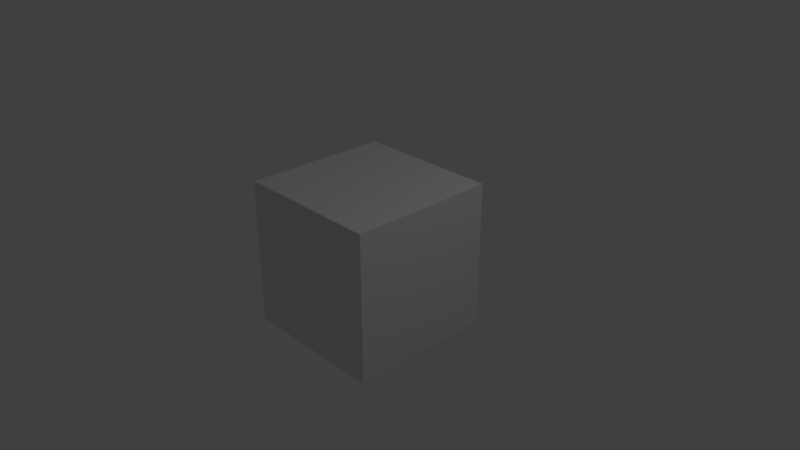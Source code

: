 # Source: kitchen_wooden_cabinet_with_two_doors_1.blend  (saved by Blender 2.79.0; exported with 4.5.12 LTS)
import bpy
from mathutils import Matrix  # noqa: F401  (used for matrix-valued properties, if any)

bpy.ops.wm.read_factory_settings(use_empty=True)
scene = bpy.context.scene
scene.name = 'Scene'

# ---- collections
col_collection_1 = bpy.data.collections.new('Collection 1'); scene.collection.children.link(col_collection_1)

# ---- materials (node trees are filled in below, after node groups)
mat_material_001 = bpy.data.materials.new('Material.001')
mat_material_001.alpha_threshold = 0.0
mat_material_001.use_transparent_shadow = False
mat_material_001.roughness = 0.5
mat_material_001.line_color = (0.0, 0.0, 0.0, 1.0)
mat_material_004 = bpy.data.materials.new('Material.004')
mat_material_004.alpha_threshold = 0.0
mat_material_004.use_transparent_shadow = False
mat_material_004.roughness = 0.5
mat_material_004.line_color = (0.0, 0.0, 0.0, 1.0)
mat_material_003 = bpy.data.materials.new('Material.003')
mat_material_003.alpha_threshold = 0.0
mat_material_003.use_transparent_shadow = False
mat_material_003.roughness = 0.5
mat_material_003.line_color = (0.0, 0.0, 0.0, 1.0)

# ---- material node trees

# ---- world
world_world = bpy.data.worlds.new('World'); scene.world = world_world
world_world.color = (0.05088, 0.05088, 0.05088)
world_world.use_sun_shadow = False
world_world.sun_shadow_jitter_overblur = 0.0
world_world.cycles.sampling_method = 'MANUAL'

# ---- cameras
cam_camera = bpy.data.cameras.new('Camera')
cam_camera.clip_end = 100.0
cam_camera.lens = 35.0
cam_camera.sensor_width = 32.0
cam_camera.sensor_height = 18.0
cam_camera.ortho_scale = 7.314
cam_camera.dof.focus_distance = 0.0
cam_camera.dof.aperture_fstop = 128.0

# ---- lights
light_lamp = bpy.data.lights.new('Lamp', 'POINT')
light_lamp.transmission_factor = 0.0
light_lamp.cutoff_distance = 30.0
light_lamp.energy = 100.0
light_lamp.shadow_buffer_clip_start = 1.001
light_lamp.shadow_soft_size = 0.1
light_lamp.shadow_maximum_resolution = 0.006
light_lamp.use_absolute_resolution = True

# ---- meshes
me_cube_000 = bpy.data.meshes.new('Cube.000')
me_cube_000.from_pydata([(-1.0, -1.0, -1.0), (-1.0, 1.0, -1.0), (-1.0, -1.0, 1.0), (-1.0, 1.0, 1.0), (1.0, 1.0, -1.0), (1.0, -1.0, 1.0), (1.0, -1.0, -1.0), (1.0, 1.0, 1.0), (-0.9, -0.8343, -0.8343), (-0.9, 0.8343, -0.8343), (-0.9, -0.8343, 0.8343), (-0.9, 0.8343, 0.8343), (1.0, 0.8343, -0.8343), (1.0, -0.8343, 0.8343), (1.0, -0.8343, -0.8343), (1.0, 0.8343, 0.8343), (-0.9, -0.8337, -0.07848), (-0.9, -0.8337, 0.07848), (-0.9, 0.8337, -0.07848), (-0.9, 0.8337, 0.07848), (1.0, -0.8337, -0.07848), (1.0, -0.8337, 0.07848), (1.0, 0.8337, -0.07848), (1.0, 0.8337, 0.07848), (1.294, -0.07851, 0.1006), (1.294, -0.07851, -0.1006), (1.294, -0.2598, 0.1006), (1.294, -0.2598, -0.1006), (1.171, -0.07851, 0.1006), (1.171, -0.07851, -0.1006), (1.171, -0.2598, 0.1006), (1.171, -0.2598, -0.1006), (1.171, -0.1276, 0.04617), (1.171, -0.1276, -0.04617), (1.171, -0.2108, 0.04617), (1.171, -0.2108, -0.04617), (1.113, -0.1276, 0.04617), (1.113, -0.1276, -0.04617), (1.113, -0.2108, 0.04617), (1.113, -0.2108, -0.04617), (1.001, -0.003356, -0.8353), (1.001, -0.003356, 0.8353), (1.114, -0.003356, -0.8353), (1.114, -0.003356, 0.8353), (1.001, -0.834, -0.8353), (1.001, -0.834, 0.8353), (1.114, -0.834, -0.8353), (1.114, -0.834, 0.8353), (1.001, 0.8335, -0.8353), (1.001, 0.8335, 0.8353), (1.114, 0.8335, -0.8353), (1.114, 0.8335, 0.8353), (1.001, 0.002842, -0.8353), (1.001, 0.002842, 0.8353), (1.114, 0.002842, -0.8353), (1.114, 0.002842, 0.8353), (1.294, 0.2715, 0.1006), (1.294, 0.2715, -0.1006), (1.294, 0.09017, 0.1006), (1.294, 0.09017, -0.1006), (1.171, 0.2715, 0.1006), (1.171, 0.2715, -0.1006), (1.171, 0.09017, 0.1006), (1.171, 0.09017, -0.1006), (1.171, 0.2224, 0.04617), (1.171, 0.2224, -0.04617), (1.171, 0.1392, 0.04617), (1.171, 0.1392, -0.04617), (1.113, 0.2224, 0.04617), (1.113, 0.2224, -0.04617), (1.113, 0.1392, 0.04617), (1.113, 0.1392, -0.04617)], [], [(0, 2, 3, 1), (6, 5, 2, 0), (4, 6, 0, 1), (5, 7, 3, 2), (7, 4, 1, 3), (8, 10, 11, 9), (14, 13, 10, 8), (12, 14, 8, 9), (13, 15, 11, 10), (15, 12, 9, 11), (6, 4, 12, 14), (5, 6, 14, 13), (7, 5, 13, 15), (4, 7, 15, 12), (16, 17, 19, 18), (18, 19, 23, 22), (22, 23, 21, 20), (20, 21, 17, 16), (18, 22, 20, 16), (23, 19, 17, 21), (24, 25, 27, 26), (26, 27, 31, 30), (30, 31, 29, 28), (28, 29, 25, 24), (26, 30, 28, 24), (31, 27, 25, 29), (34, 35, 39, 38), (38, 39, 37, 36), (36, 37, 33, 32), (34, 38, 36, 32), (39, 35, 33, 37), (40, 41, 43, 42), (42, 43, 47, 46), (46, 47, 45, 44), (44, 45, 41, 40), (42, 46, 44, 40), (47, 43, 41, 45), (48, 49, 51, 50), (50, 51, 55, 54), (54, 55, 53, 52), (52, 53, 49, 48), (50, 54, 52, 48), (55, 51, 49, 53), (56, 57, 59, 58), (58, 59, 63, 62), (62, 63, 61, 60), (60, 61, 57, 56), (58, 62, 60, 56), (63, 59, 57, 61), (66, 67, 71, 70), (70, 71, 69, 68), (68, 69, 65, 64), (66, 70, 68, 64), (71, 67, 65, 69)])
me_cube_000.polygons.foreach_set('material_index', [0, 0, 0, 0, 0, 0, 0, 0, 0, 0, 0, 0, 0, 0, 0, 0, 0, 0, 0, 0, 1, 1, 1, 1, 1, 1, 1, 1, 1, 1, 1, 1, 1, 1, 1, 1, 1, 1, 1, 1, 1, 1, 1, 1, 1, 1, 1, 1, 1, 1, 1, 1, 1, 1])
_uv = me_cube_000.uv_layers.new(name='UVMap')
_uv.uv.foreach_set('vector', [0.9227, 0.2956, 0.9227, 0.938, 0.2803, 0.938, 0.2803, 0.2956, 0.926, 0.2883, 0.926, 0.9374, 0.2769, 0.9374, 0.2769, 0.2883, 0.9186, 0.9327, 0.2816, 0.9327, 0.2816, 0.2957, 0.9186, 0.2957, 0.929, 0.284, 0.929, 0.9418, 0.2712, 0.9418, 0.2712, 0.284, 0.9231, 0.2898, 0.9231, 0.9358, 0.2771, 0.9358, 0.2771, 0.2898, 0.4388, 0.9321, 0.4388, 0.6993, 0.6716, 0.6993, 0.6716, 0.9321, 0.2874, 0.8864, 0.2874, 0.3301, 0.9209, 0.3301, 0.9209, 0.8864, 0.9229, 0.3216, 0.9229, 0.882, 0.2848, 0.882, 0.2848, 0.3216, 0.9263, 0.3213, 0.9263, 0.8909, 0.2777, 0.8909, 0.2777, 0.3213, 0.7039, 0.4655, 0.7039, 0.6983, 0.4388, 0.6983, 0.4388, 0.4655, 0.4026, 0.594, 0.7978, 0.594, 0.7651, 0.6268, 0.4353, 0.6268, 0.5262, 0.8515, 0.5262, 0.4111, 0.5627, 0.4476, 0.5627, 0.815, 0.7978, 0.5926, 0.4026, 0.5926, 0.4353, 0.5598, 0.7651, 0.5598, 0.6008, 0.4111, 0.6008, 0.8515, 0.5643, 0.815, 0.5643, 0.4476, 0.4209, 0.6551, 0.4209, 0.6243, 0.7483, 0.6243, 0.7483, 0.6551, 0.4528, 0.4161, 0.4528, 0.3942, 0.7179, 0.3942, 0.7179, 0.4161, 0.7483, 0.6565, 0.7483, 0.6874, 0.4209, 0.6874, 0.4209, 0.6565, 0.794, 0.592, 0.794, 0.6228, 0.4209, 0.6228, 0.4209, 0.592, 0.3291, 0.9261, 0.3291, 0.2991, 0.8793, 0.2991, 0.8793, 0.9261, 0.9108, 0.8648, 0.2834, 0.8648, 0.2834, 0.3142, 0.9108, 0.3142, 0.1198, 0.2411, 0.04742, 0.2411, 0.04742, 0.1758, 0.1198, 0.1758, 0.1658, 0.05914, 0.2193, 0.05914, 0.2193, 0.09184, 0.1658, 0.09184, 0.206, 0.2155, 0.206, 0.2841, 0.1442, 0.2841, 0.1442, 0.2155, 0.1801, 0.1889, 0.1801, 0.2354, 0.1517, 0.2354, 0.1517, 0.1889, 0.1577, 0.1505, 0.1577, 0.1242, 0.1964, 0.1242, 0.1964, 0.1505, 0.05857, 0.2773, 0.05857, 0.2277, 0.1318, 0.2277, 0.1318, 0.2773, 0.1696, 0.1437, 0.1696, 0.1771, 0.1488, 0.1771, 0.1488, 0.1437, 0.09438, 0.1126, 0.09438, 0.07844, 0.1251, 0.07844, 0.1251, 0.1126, 0.2349, 0.1896, 0.2349, 0.1324, 0.2705, 0.1324, 0.2705, 0.1896, 0.1225, 0.2199, 0.1225, 0.1992, 0.1525, 0.1992, 0.1525, 0.2199, 0.06048, 0.169, 0.06048, 0.1537, 0.08269, 0.1537, 0.08269, 0.169, 0.6885, 0.6993, 0.6885, 0.9324, 0.6727, 0.9324, 0.6727, 0.6993, 0.7576, 0.2979, 0.7576, 0.9291, 0.4438, 0.9291, 0.4438, 0.2979, 0.6807, 0.4111, 0.6807, 0.779, 0.6557, 0.779, 0.6557, 0.4111, 0.7574, 0.2971, 0.7574, 0.9237, 0.4458, 0.9237, 0.4458, 0.2971, 0.7948, 0.5184, 0.5911, 0.5184, 0.5911, 0.4906, 0.7948, 0.4906, 0.3857, 0.4906, 0.5893, 0.4906, 0.5893, 0.5184, 0.3857, 0.5184, 0.6274, 0.4111, 0.6274, 0.779, 0.6024, 0.779, 0.6024, 0.4111, 0.7597, 0.2965, 0.7597, 0.936, 0.4417, 0.936, 0.4417, 0.2965, 0.6898, 0.437, 0.6898, 0.7428, 0.669, 0.7428, 0.669, 0.437, 0.9178, 0.7692, 0.2838, 0.7692, 0.2838, 0.4539, 0.9178, 0.4539, 0.7273, 0.7493, 0.4462, 0.7493, 0.4462, 0.7109, 0.7273, 0.7109, 0.4462, 0.7519, 0.7273, 0.7519, 0.7273, 0.7903, 0.4462, 0.7903, 0.1818, 0.1634, 0.2283, 0.1634, 0.2283, 0.2052, 0.1818, 0.2052, 0.1818, 0.207, 0.2283, 0.207, 0.2283, 0.2354, 0.1818, 0.2354, 0.1707, 0.1958, 0.1707, 0.2534, 0.1188, 0.2534, 0.1188, 0.1958, 0.1298, 0.1394, 0.1298, 0.09636, 0.1561, 0.09636, 0.1561, 0.1394, 0.198, 0.1226, 0.198, 0.09636, 0.2368, 0.09636, 0.2368, 0.1226, 0.1577, 0.1226, 0.1577, 0.09636, 0.1964, 0.09636, 0.1964, 0.1226, 0.1285, 0.1735, 0.09438, 0.1735, 0.09438, 0.1522, 0.1285, 0.1522, 0.09438, 0.1495, 0.09438, 0.1153, 0.1251, 0.1153, 0.1251, 0.1495, 0.09438, 0.2103, 0.09438, 0.1762, 0.1156, 0.1762, 0.1156, 0.2103, 0.1226, 0.1563, 0.1226, 0.1771, 0.09252, 0.1771, 0.09252, 0.1563, 0.1225, 0.1965, 0.1225, 0.1758, 0.1525, 0.1758, 0.1525, 0.1965])
me_cube_000.materials.append(mat_material_001)
me_cube_000.materials.append(mat_material_004)
me_cube_000.materials.append(mat_material_003)
me_cube_000.use_remesh_preserve_volume = False
me_cube_000.use_remesh_preserve_attributes = False
me_cube_000.use_mirror_vertex_groups = False
me_cube_000.update()

# ---- objects
ob_lamp = bpy.data.objects.new('Lamp', light_lamp)
ob_camera = bpy.data.objects.new('Camera', cam_camera)
ob_cube_000 = bpy.data.objects.new('Cube.000', me_cube_000)

# ---- transforms, parenting, visibility, modifiers, constraints
ob_lamp.location = (4.076, 1.005, 5.904)
ob_lamp.rotation_euler = (0.6503, 0.05522, 1.866)
ob_lamp.lock_rotations_4d = False
ob_lamp.empty_display_type = 'ARROWS'
ob_lamp.color = (0.0, 0.0, 0.0, 0.0)
ob_lamp.lineart.crease_threshold = 0.0
ob_camera.location = (7.481, -6.508, 5.344)
ob_camera.rotation_euler = (1.109, 0.0, 0.8149)
ob_camera.lock_rotations_4d = False
ob_camera.empty_display_type = 'ARROWS'
ob_camera.color = (0.0, 0.0, 0.0, 0.0)
ob_camera.display_type = 'WIRE'
ob_camera.lineart.crease_threshold = 0.0
ob_cube_000.location = (0.0, 0.0, 4.768e-07)
ob_cube_000.rotation_euler = (0.0, 0.0, 1.571)
ob_cube_000.lock_rotations_4d = False
ob_cube_000.empty_display_type = 'ARROWS'
ob_cube_000.lineart.crease_threshold = 0.0

# ---- collection membership
col_collection_1.objects.link(ob_lamp)
col_collection_1.objects.link(ob_camera)
col_collection_1.objects.link(ob_cube_000)

# ---- scene / render settings (as saved in the file)
scene.camera = ob_camera
scene.frame_start = 1; scene.frame_end = 250; scene.frame_set(1)
scene.render.engine = 'BLENDER_EEVEE_NEXT'
scene.render.resolution_percentage = 50
scene.render.dither_intensity = 0.0
scene.cycles.use_denoising = False
scene.cycles.samples = 128
scene.cycles.sampling_pattern = 'TABULATED_SOBOL'
scene.cycles.use_adaptive_sampling = False
scene.cycles.use_light_tree = False
scene.cycles.blur_glossy = 0.0
scene.cycles.sample_clamp_indirect = 0.0
scene.view_settings.view_transform = 'Standard'
bpy.context.view_layer.update()
